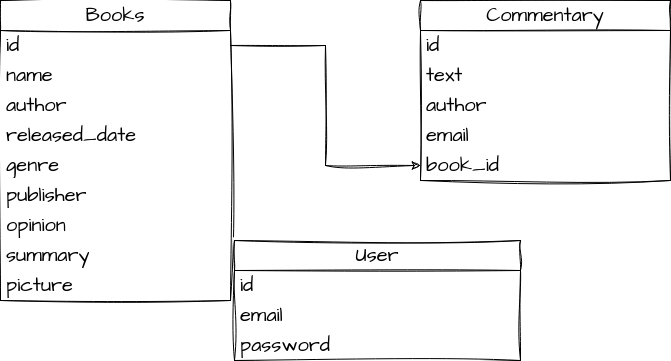

The diagram above was exported from draw.io. Its source (the exported page's mxGraphModel, read from the mxfile embedded in the PNG):
<mxGraphModel dx="1040" dy="586" grid="1" gridSize="10" guides="1" tooltips="1" connect="1" arrows="1" fold="1" page="1" pageScale="1" pageWidth="827" pageHeight="1169" math="0" shadow="0">
  <root>
    <mxCell id="0" />
    <mxCell id="1" parent="0" />
    <mxCell id="Fv3Z0Kguse5d3Zp4qAqI-2" value="Books" style="swimlane;fontStyle=0;childLayout=stackLayout;horizontal=1;startSize=30;horizontalStack=0;resizeParent=1;resizeParentMax=0;resizeLast=0;collapsible=1;marginBottom=0;whiteSpace=wrap;html=1;sketch=1;hachureGap=4;jiggle=2;curveFitting=1;fontFamily=Architects Daughter;fontSource=https%3A%2F%2Ffonts.googleapis.com%2Fcss%3Ffamily%3DArchitects%2BDaughter;fontSize=20;" parent="1" vertex="1">
      <mxGeometry x="40" y="40" width="230" height="300" as="geometry" />
    </mxCell>
    <mxCell id="Fv3Z0Kguse5d3Zp4qAqI-3" value="id" style="text;strokeColor=none;fillColor=none;align=left;verticalAlign=middle;spacingLeft=4;spacingRight=4;overflow=hidden;points=[[0,0.5],[1,0.5]];portConstraint=eastwest;rotatable=0;whiteSpace=wrap;html=1;fontSize=20;fontFamily=Architects Daughter;" parent="Fv3Z0Kguse5d3Zp4qAqI-2" vertex="1">
      <mxGeometry y="30" width="230" height="30" as="geometry" />
    </mxCell>
    <mxCell id="Fv3Z0Kguse5d3Zp4qAqI-4" value="name" style="text;strokeColor=none;fillColor=none;align=left;verticalAlign=middle;spacingLeft=4;spacingRight=4;overflow=hidden;points=[[0,0.5],[1,0.5]];portConstraint=eastwest;rotatable=0;whiteSpace=wrap;html=1;fontSize=20;fontFamily=Architects Daughter;" parent="Fv3Z0Kguse5d3Zp4qAqI-2" vertex="1">
      <mxGeometry y="60" width="230" height="30" as="geometry" />
    </mxCell>
    <mxCell id="Fv3Z0Kguse5d3Zp4qAqI-5" value="&lt;div&gt;author&lt;/div&gt;" style="text;strokeColor=none;fillColor=none;align=left;verticalAlign=middle;spacingLeft=4;spacingRight=4;overflow=hidden;points=[[0,0.5],[1,0.5]];portConstraint=eastwest;rotatable=0;whiteSpace=wrap;html=1;fontSize=20;fontFamily=Architects Daughter;" parent="Fv3Z0Kguse5d3Zp4qAqI-2" vertex="1">
      <mxGeometry y="90" width="230" height="30" as="geometry" />
    </mxCell>
    <mxCell id="Fv3Z0Kguse5d3Zp4qAqI-7" value="released_date" style="text;strokeColor=none;fillColor=none;align=left;verticalAlign=middle;spacingLeft=4;spacingRight=4;overflow=hidden;points=[[0,0.5],[1,0.5]];portConstraint=eastwest;rotatable=0;whiteSpace=wrap;html=1;fontSize=20;fontFamily=Architects Daughter;" parent="Fv3Z0Kguse5d3Zp4qAqI-2" vertex="1">
      <mxGeometry y="120" width="230" height="30" as="geometry" />
    </mxCell>
    <mxCell id="QEd5yI1HTV_nRxCBAo_V-1" value="genre" style="text;strokeColor=none;fillColor=none;align=left;verticalAlign=middle;spacingLeft=4;spacingRight=4;overflow=hidden;points=[[0,0.5],[1,0.5]];portConstraint=eastwest;rotatable=0;whiteSpace=wrap;html=1;fontSize=20;fontFamily=Architects Daughter;" parent="Fv3Z0Kguse5d3Zp4qAqI-2" vertex="1">
      <mxGeometry y="150" width="230" height="30" as="geometry" />
    </mxCell>
    <mxCell id="Fv3Z0Kguse5d3Zp4qAqI-8" value="publisher" style="text;strokeColor=none;fillColor=none;align=left;verticalAlign=middle;spacingLeft=4;spacingRight=4;overflow=hidden;points=[[0,0.5],[1,0.5]];portConstraint=eastwest;rotatable=0;whiteSpace=wrap;html=1;fontSize=20;fontFamily=Architects Daughter;" parent="Fv3Z0Kguse5d3Zp4qAqI-2" vertex="1">
      <mxGeometry y="180" width="230" height="30" as="geometry" />
    </mxCell>
    <mxCell id="UF0DortC3Ek_HtyHFYD4-1" value="opinion" style="text;strokeColor=none;fillColor=none;align=left;verticalAlign=middle;spacingLeft=4;spacingRight=4;overflow=hidden;points=[[0,0.5],[1,0.5]];portConstraint=eastwest;rotatable=0;whiteSpace=wrap;html=1;fontSize=20;fontFamily=Architects Daughter;" parent="Fv3Z0Kguse5d3Zp4qAqI-2" vertex="1">
      <mxGeometry y="210" width="230" height="30" as="geometry" />
    </mxCell>
    <mxCell id="UF0DortC3Ek_HtyHFYD4-2" value="summary" style="text;strokeColor=none;fillColor=none;align=left;verticalAlign=middle;spacingLeft=4;spacingRight=4;overflow=hidden;points=[[0,0.5],[1,0.5]];portConstraint=eastwest;rotatable=0;whiteSpace=wrap;html=1;fontSize=20;fontFamily=Architects Daughter;" parent="Fv3Z0Kguse5d3Zp4qAqI-2" vertex="1">
      <mxGeometry y="240" width="230" height="30" as="geometry" />
    </mxCell>
    <mxCell id="ftdXk_mtAmG9J1zX21bv-1" value="picture" style="text;strokeColor=none;fillColor=none;align=left;verticalAlign=middle;spacingLeft=4;spacingRight=4;overflow=hidden;points=[[0,0.5],[1,0.5]];portConstraint=eastwest;rotatable=0;whiteSpace=wrap;html=1;fontSize=20;fontFamily=Architects Daughter;" vertex="1" parent="Fv3Z0Kguse5d3Zp4qAqI-2">
      <mxGeometry y="270" width="230" height="30" as="geometry" />
    </mxCell>
    <mxCell id="Fv3Z0Kguse5d3Zp4qAqI-9" value="Commentary" style="swimlane;fontStyle=0;childLayout=stackLayout;horizontal=1;startSize=30;horizontalStack=0;resizeParent=1;resizeParentMax=0;resizeLast=0;collapsible=1;marginBottom=0;whiteSpace=wrap;html=1;sketch=1;hachureGap=4;jiggle=2;curveFitting=1;fontFamily=Architects Daughter;fontSource=https%3A%2F%2Ffonts.googleapis.com%2Fcss%3Ffamily%3DArchitects%2BDaughter;fontSize=20;" parent="1" vertex="1">
      <mxGeometry x="460" y="40" width="250" height="180" as="geometry" />
    </mxCell>
    <mxCell id="Fv3Z0Kguse5d3Zp4qAqI-10" value="id" style="text;strokeColor=none;fillColor=none;align=left;verticalAlign=middle;spacingLeft=4;spacingRight=4;overflow=hidden;points=[[0,0.5],[1,0.5]];portConstraint=eastwest;rotatable=0;whiteSpace=wrap;html=1;fontSize=20;fontFamily=Architects Daughter;" parent="Fv3Z0Kguse5d3Zp4qAqI-9" vertex="1">
      <mxGeometry y="30" width="250" height="30" as="geometry" />
    </mxCell>
    <mxCell id="Fv3Z0Kguse5d3Zp4qAqI-11" value="text" style="text;strokeColor=none;fillColor=none;align=left;verticalAlign=middle;spacingLeft=4;spacingRight=4;overflow=hidden;points=[[0,0.5],[1,0.5]];portConstraint=eastwest;rotatable=0;whiteSpace=wrap;html=1;fontSize=20;fontFamily=Architects Daughter;" parent="Fv3Z0Kguse5d3Zp4qAqI-9" vertex="1">
      <mxGeometry y="60" width="250" height="30" as="geometry" />
    </mxCell>
    <mxCell id="Fv3Z0Kguse5d3Zp4qAqI-12" value="author" style="text;strokeColor=none;fillColor=none;align=left;verticalAlign=middle;spacingLeft=4;spacingRight=4;overflow=hidden;points=[[0,0.5],[1,0.5]];portConstraint=eastwest;rotatable=0;whiteSpace=wrap;html=1;fontSize=20;fontFamily=Architects Daughter;" parent="Fv3Z0Kguse5d3Zp4qAqI-9" vertex="1">
      <mxGeometry y="90" width="250" height="30" as="geometry" />
    </mxCell>
    <mxCell id="Fv3Z0Kguse5d3Zp4qAqI-13" value="email" style="text;strokeColor=none;fillColor=none;align=left;verticalAlign=middle;spacingLeft=4;spacingRight=4;overflow=hidden;points=[[0,0.5],[1,0.5]];portConstraint=eastwest;rotatable=0;whiteSpace=wrap;html=1;fontSize=20;fontFamily=Architects Daughter;" parent="Fv3Z0Kguse5d3Zp4qAqI-9" vertex="1">
      <mxGeometry y="120" width="250" height="30" as="geometry" />
    </mxCell>
    <mxCell id="Fv3Z0Kguse5d3Zp4qAqI-18" value="book_id" style="text;strokeColor=none;fillColor=none;align=left;verticalAlign=middle;spacingLeft=4;spacingRight=4;overflow=hidden;points=[[0,0.5],[1,0.5]];portConstraint=eastwest;rotatable=0;whiteSpace=wrap;html=1;fontSize=20;fontFamily=Architects Daughter;" parent="Fv3Z0Kguse5d3Zp4qAqI-9" vertex="1">
      <mxGeometry y="150" width="250" height="30" as="geometry" />
    </mxCell>
    <mxCell id="Fv3Z0Kguse5d3Zp4qAqI-20" style="edgeStyle=orthogonalEdgeStyle;rounded=0;sketch=1;hachureGap=4;jiggle=2;curveFitting=1;orthogonalLoop=1;jettySize=auto;html=1;exitX=1;exitY=0.5;exitDx=0;exitDy=0;entryX=0;entryY=0.5;entryDx=0;entryDy=0;fontFamily=Architects Daughter;fontSource=https%3A%2F%2Ffonts.googleapis.com%2Fcss%3Ffamily%3DArchitects%2BDaughter;fontSize=16;" parent="1" source="Fv3Z0Kguse5d3Zp4qAqI-3" target="Fv3Z0Kguse5d3Zp4qAqI-18" edge="1">
      <mxGeometry relative="1" as="geometry" />
    </mxCell>
    <mxCell id="Fv3Z0Kguse5d3Zp4qAqI-21" value="User" style="swimlane;fontStyle=0;childLayout=stackLayout;horizontal=1;startSize=30;horizontalStack=0;resizeParent=1;resizeParentMax=0;resizeLast=0;collapsible=1;marginBottom=0;whiteSpace=wrap;html=1;sketch=1;hachureGap=4;jiggle=2;curveFitting=1;fontFamily=Architects Daughter;fontSource=https%3A%2F%2Ffonts.googleapis.com%2Fcss%3Ffamily%3DArchitects%2BDaughter;fontSize=20;" parent="1" vertex="1">
      <mxGeometry x="274" y="280" width="286" height="120" as="geometry" />
    </mxCell>
    <mxCell id="Fv3Z0Kguse5d3Zp4qAqI-22" value="id" style="text;strokeColor=none;fillColor=none;align=left;verticalAlign=middle;spacingLeft=4;spacingRight=4;overflow=hidden;points=[[0,0.5],[1,0.5]];portConstraint=eastwest;rotatable=0;whiteSpace=wrap;html=1;fontSize=20;fontFamily=Architects Daughter;" parent="Fv3Z0Kguse5d3Zp4qAqI-21" vertex="1">
      <mxGeometry y="30" width="286" height="30" as="geometry" />
    </mxCell>
    <mxCell id="Fv3Z0Kguse5d3Zp4qAqI-23" value="email" style="text;strokeColor=none;fillColor=none;align=left;verticalAlign=middle;spacingLeft=4;spacingRight=4;overflow=hidden;points=[[0,0.5],[1,0.5]];portConstraint=eastwest;rotatable=0;whiteSpace=wrap;html=1;fontSize=20;fontFamily=Architects Daughter;" parent="Fv3Z0Kguse5d3Zp4qAqI-21" vertex="1">
      <mxGeometry y="60" width="286" height="30" as="geometry" />
    </mxCell>
    <mxCell id="Fv3Z0Kguse5d3Zp4qAqI-24" value="password" style="text;strokeColor=none;fillColor=none;align=left;verticalAlign=middle;spacingLeft=4;spacingRight=4;overflow=hidden;points=[[0,0.5],[1,0.5]];portConstraint=eastwest;rotatable=0;whiteSpace=wrap;html=1;fontSize=20;fontFamily=Architects Daughter;" parent="Fv3Z0Kguse5d3Zp4qAqI-21" vertex="1">
      <mxGeometry y="90" width="286" height="30" as="geometry" />
    </mxCell>
  </root>
</mxGraphModel>